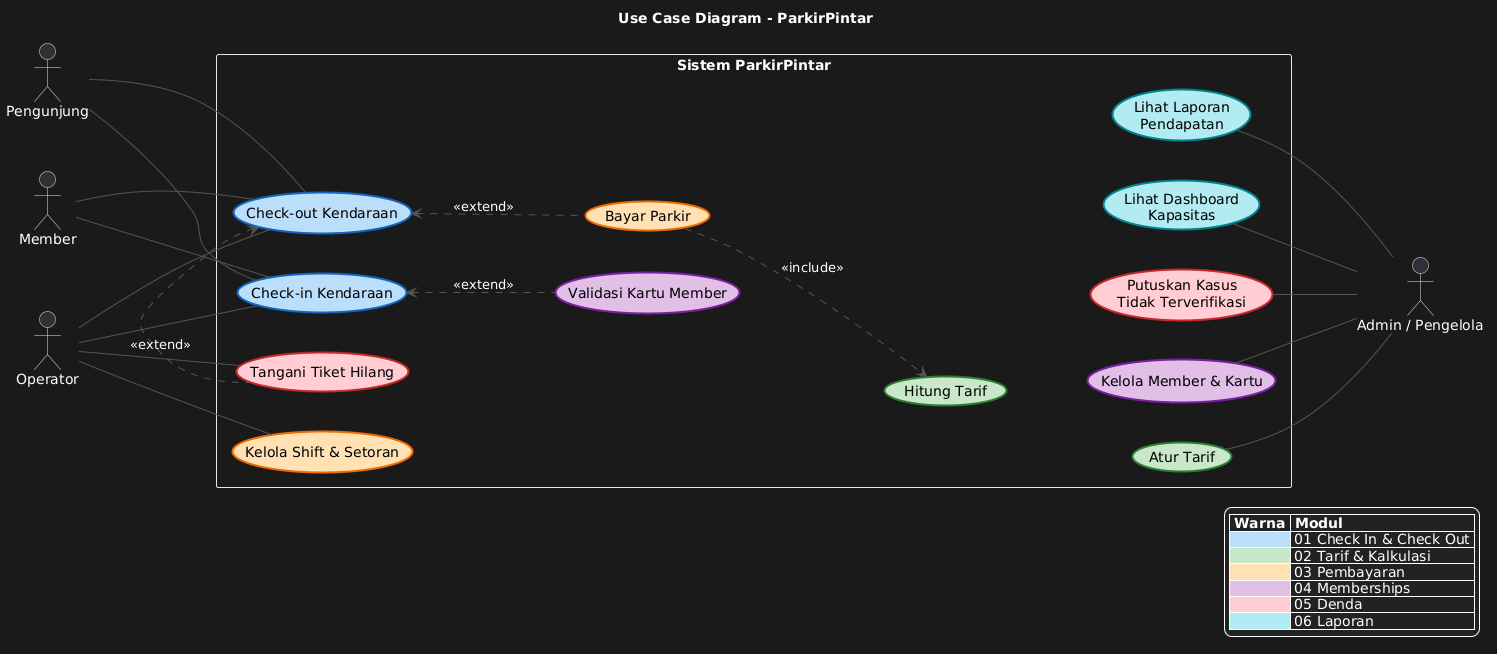

The diagram above was rendered by PlantUML. Its source (embedded in the PNG):
@startuml
title Use Case Diagram - ParkirPintar

left to right direction
skinparam shadowing false
skinparam nodesep 40
skinparam ranksep 80
skinparam usecase {
  BorderColor #555555
  ArrowColor #555555
  FontColor #000000
  BorderThickness 2
}

actor "Pengunjung" as PG
actor "Member" as MB
actor "Operator" as OP
actor "Admin / Pengelola" as AD

rectangle "Sistem ParkirPintar" {
  usecase "Check-in Kendaraan" as UC1 #BBDEFB;line:1565C0
  usecase "Check-out Kendaraan" as UC2 #BBDEFB;line:1565C0

  usecase "Hitung Tarif" as UC3 #C8E6C9;line:2E7D32
  usecase "Atur Tarif" as UC4 #C8E6C9;line:2E7D32

  usecase "Bayar Parkir" as UC5 #FFE0B2;line:EF6C00
  usecase "Kelola Shift & Setoran" as UC6 #FFE0B2;line:EF6C00

  usecase "Validasi Kartu Member" as UC7 #E1BEE7;line:7B1FA2
  usecase "Kelola Member & Kartu" as UC8 #E1BEE7;line:7B1FA2

  usecase "Tangani Tiket Hilang" as UC9 #FFCDD2;line:C62828
  usecase "Putuskan Kasus\nTidak Terverifikasi" as UC10 #FFCDD2;line:C62828

  usecase "Lihat Dashboard\nKapasitas" as UC11 #B2EBF2;line:00838F
  usecase "Lihat Laporan\nPendapatan" as UC12 #B2EBF2;line:00838F
}

PG -- UC1
PG -- UC2
MB -- UC1
MB -- UC2
OP -- UC1
OP -- UC2
OP -- UC9
OP -- UC6

UC4 -- AD
UC8 -- AD
UC10 -- AD
UC11 -- AD
UC12 -- AD

UC7 .up.> UC1 : <<extend>>
UC5 .up.> UC2 : <<extend>>
UC9 .left.> UC2 : <<extend>>
UC5 .down.> UC3 : <<include>>

UC1 -[hidden]right- UC2
UC2 -[hidden]right- UC9
UC9 -[hidden]right- UC6
UC3 -[hidden]down- UC4
UC4 -[hidden]right- UC8
UC8 -[hidden]right- UC10
UC10 -[hidden]right- UC11
UC11 -[hidden]right- UC12

legend right
  |= Warna |= Modul |
  |<#BBDEFB>   | 01 Check In & Check Out |
  |<#C8E6C9>   | 02 Tarif & Kalkulasi |
  |<#FFE0B2>   | 03 Pembayaran |
  |<#E1BEE7>   | 04 Memberships |
  |<#FFCDD2>   | 05 Denda |
  |<#B2EBF2>   | 06 Laporan |
endlegend
@enduml